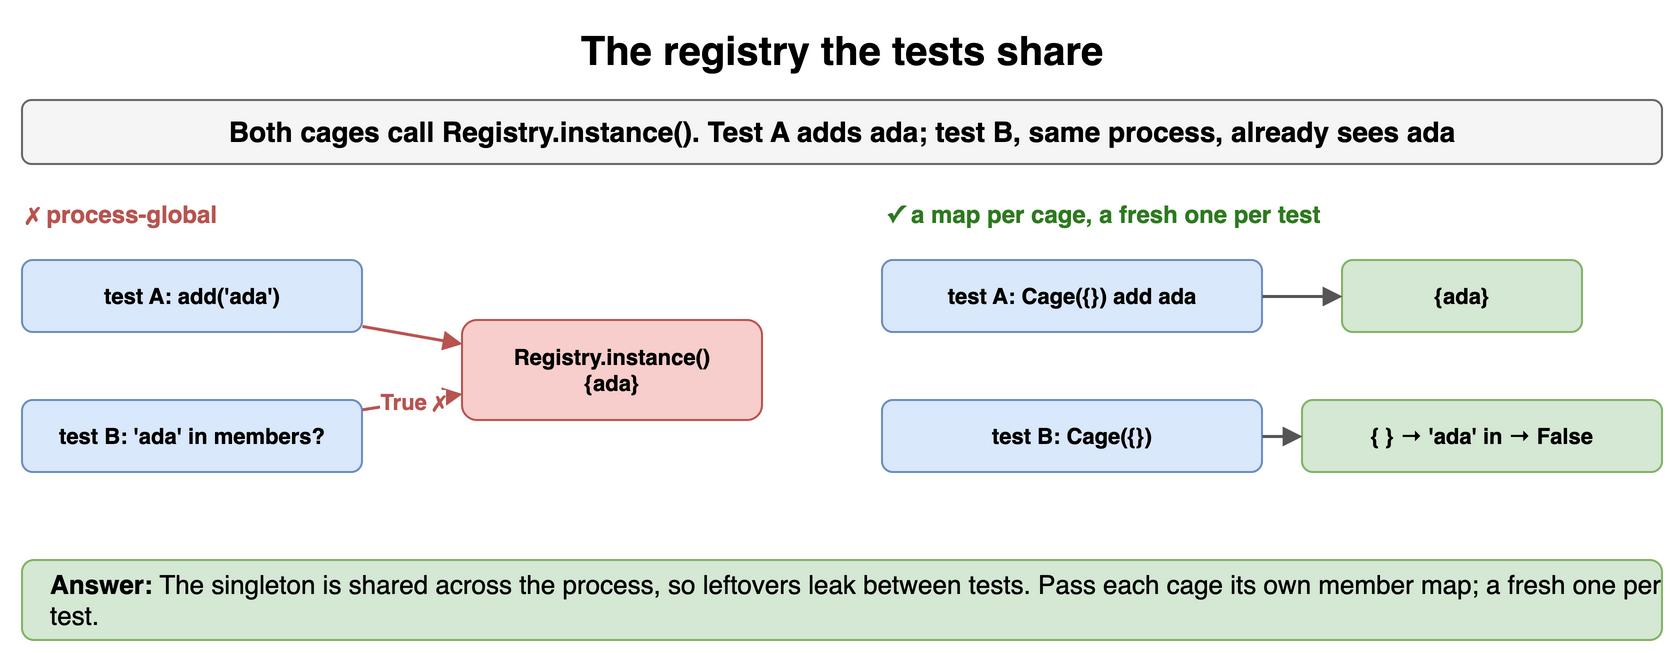

The diagram above was exported from draw.io. Its source (the exported page's mxGraphModel, read from the mxfile embedded in the PNG):
<mxGraphModel dx="900" dy="336" grid="1" gridSize="10" guides="1" tooltips="1" connect="1" arrows="1" fold="1" page="1" pageScale="1" pageWidth="900" pageHeight="336" math="0" shadow="0">
  <root>
    <mxCell id="0" />
    <mxCell id="1" parent="0" />
    <mxCell id="d111" value="The registry the tests share" style="text;html=1;align=center;verticalAlign=middle;whiteSpace=wrap;fontSize=20;fontStyle=1;" vertex="1" parent="1">
      <mxGeometry x="40" y="10" width="820" height="30" as="geometry" />
    </mxCell>
    <mxCell id="d112" value="Both cages call Registry.instance(). Test A adds ada; test B, same process, already sees ada" style="rounded=1;whiteSpace=wrap;html=1;fillColor=#f5f5f5;strokeColor=#666666;fontStyle=1;fontSize=14;" vertex="1" parent="1">
      <mxGeometry x="40" y="50" width="820" height="32" as="geometry" />
    </mxCell>
    <mxCell id="d113" value="✗ process-global" style="text;html=1;whiteSpace=wrap;fontSize=11;align=left;verticalAlign=middle;fontSize=12;fontColor=#b85450;fontStyle=1;" vertex="1" parent="1">
      <mxGeometry x="40" y="98" width="380" height="18" as="geometry" />
    </mxCell>
    <mxCell id="d114" value="test A: add('ada')" style="rounded=1;whiteSpace=wrap;html=1;fillColor=#dae8fc;strokeColor=#6c8ebf;fontSize=11;align=center;fontStyle=1;" vertex="1" parent="1">
      <mxGeometry x="40" y="130" width="170" height="36" as="geometry" />
    </mxCell>
    <mxCell id="d115" value="test B: 'ada' in members?" style="rounded=1;whiteSpace=wrap;html=1;fillColor=#dae8fc;strokeColor=#6c8ebf;fontSize=11;align=center;fontStyle=1;" vertex="1" parent="1">
      <mxGeometry x="40" y="200" width="170" height="36" as="geometry" />
    </mxCell>
    <mxCell id="d116" value="Registry.instance()&lt;br&gt;{ada}" style="rounded=1;whiteSpace=wrap;html=1;fillColor=#f8cecc;strokeColor=#b85450;fontSize=11;align=center;fontStyle=1;" vertex="1" parent="1">
      <mxGeometry x="260" y="160" width="150" height="50" as="geometry" />
    </mxCell>
    <mxCell id="d117" value="" style="endArrow=block;endSize=6;html=1;strokeWidth=1.5;strokeColor=#b85450;fontSize=11;labelBackgroundColor=#ffffff;fontColor=#b85450;fontStyle=1;" edge="1" parent="1" source="d114" target="d116">
      <mxGeometry relative="1" as="geometry" />
    </mxCell>
    <mxCell id="d118" value="True ✗" style="endArrow=block;endSize=6;html=1;strokeWidth=1.5;strokeColor=#b85450;fontSize=11;labelBackgroundColor=#ffffff;fontColor=#b85450;fontStyle=1;" edge="1" parent="1" source="d115" target="d116">
      <mxGeometry relative="1" as="geometry" />
    </mxCell>
    <mxCell id="d119" value="✓ a map per cage, a fresh one per test" style="text;html=1;whiteSpace=wrap;fontSize=11;align=left;verticalAlign=middle;fontSize=12;fontColor=#2d7a1f;fontStyle=1;" vertex="1" parent="1">
      <mxGeometry x="470" y="98" width="390" height="18" as="geometry" />
    </mxCell>
    <mxCell id="d1110" value="test A: Cage({}) add ada" style="rounded=1;whiteSpace=wrap;html=1;fillColor=#dae8fc;strokeColor=#6c8ebf;fontSize=11;align=center;fontStyle=1;" vertex="1" parent="1">
      <mxGeometry x="470" y="130" width="190" height="36" as="geometry" />
    </mxCell>
    <mxCell id="d1111" value="{ada}" style="rounded=1;whiteSpace=wrap;html=1;fillColor=#d5e8d4;strokeColor=#82b366;fontSize=11;align=center;fontStyle=1;" vertex="1" parent="1">
      <mxGeometry x="700" y="130" width="120" height="36" as="geometry" />
    </mxCell>
    <mxCell id="d1112" value="" style="endArrow=block;endSize=6;html=1;strokeWidth=1.5;strokeColor=#555555;fontSize=11;labelBackgroundColor=#ffffff;" edge="1" parent="1" source="d1110" target="d1111">
      <mxGeometry relative="1" as="geometry" />
    </mxCell>
    <mxCell id="d1113" value="test B: Cage({})" style="rounded=1;whiteSpace=wrap;html=1;fillColor=#dae8fc;strokeColor=#6c8ebf;fontSize=11;align=center;fontStyle=1;" vertex="1" parent="1">
      <mxGeometry x="470" y="200" width="190" height="36" as="geometry" />
    </mxCell>
    <mxCell id="d1114" value="{ } → 'ada' in → False" style="rounded=1;whiteSpace=wrap;html=1;fillColor=#d5e8d4;strokeColor=#82b366;fontSize=11;align=center;fontStyle=1;" vertex="1" parent="1">
      <mxGeometry x="680" y="200" width="180" height="36" as="geometry" />
    </mxCell>
    <mxCell id="d1115" value="" style="endArrow=block;endSize=6;html=1;strokeWidth=1.5;strokeColor=#555555;fontSize=11;labelBackgroundColor=#ffffff;" edge="1" parent="1" source="d1113" target="d1114">
      <mxGeometry relative="1" as="geometry" />
    </mxCell>
    <mxCell id="d1116" value="&lt;b&gt;Answer:&lt;/b&gt; The singleton is shared across the process, so leftovers leak between tests. Pass each cage its own member map; a fresh one per test." style="rounded=1;whiteSpace=wrap;html=1;fillColor=#d5e8d4;strokeColor=#82b366;fontSize=13;align=left;spacingLeft=12;" vertex="1" parent="1">
      <mxGeometry x="40" y="280" width="820" height="40" as="geometry" />
    </mxCell>
  </root>
</mxGraphModel>